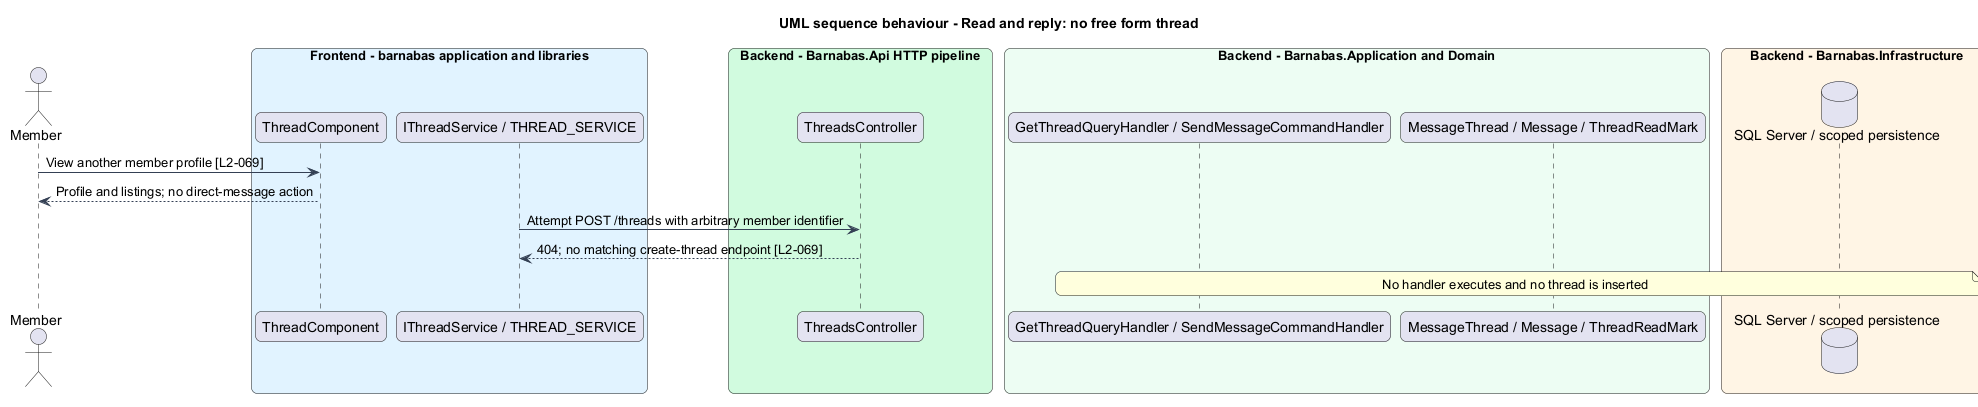

The diagram above was rendered by PlantUML. Its source (embedded in the PNG):
@startuml
title UML sequence behaviour - Read and reply: no free form thread
skinparam backgroundColor #FFFFFF
skinparam shadowing false
skinparam roundcorner 12
skinparam defaultFontName Arial
skinparam ArrowColor #344054
skinparam rectangle {
  BorderColor #344054
  FontColor #101828
}
skinparam package {
  BorderColor #667085
  FontColor #101828
  BackgroundColor #F9FAFB
}
actor "Member" as actor
box "Frontend - barnabas application and libraries" #E0F2FE
  participant "ThreadComponent" as page
  participant "IThreadService / THREAD_SERVICE" as client
end box
box "Backend - Barnabas.Api HTTP pipeline" #D1FADF
  participant "ThreadsController" as api
end box
box "Backend - Barnabas.Application and Domain" #ECFDF3
  participant "GetThreadQueryHandler / SendMessageCommandHandler" as handler
  participant "MessageThread / Message / ThreadReadMark" as entity
end box
box "Backend - Barnabas.Infrastructure" #FFF4E5
  database "SQL Server / scoped persistence" as db
end box
actor -> page : View another member profile [L2-069]
page --> actor : Profile and listings; no direct-message action
client -> api : Attempt POST /threads with arbitrary member identifier
api --> client : 404; no matching create-thread endpoint [L2-069]
note over handler, db : No handler executes and no thread is inserted
@enduml